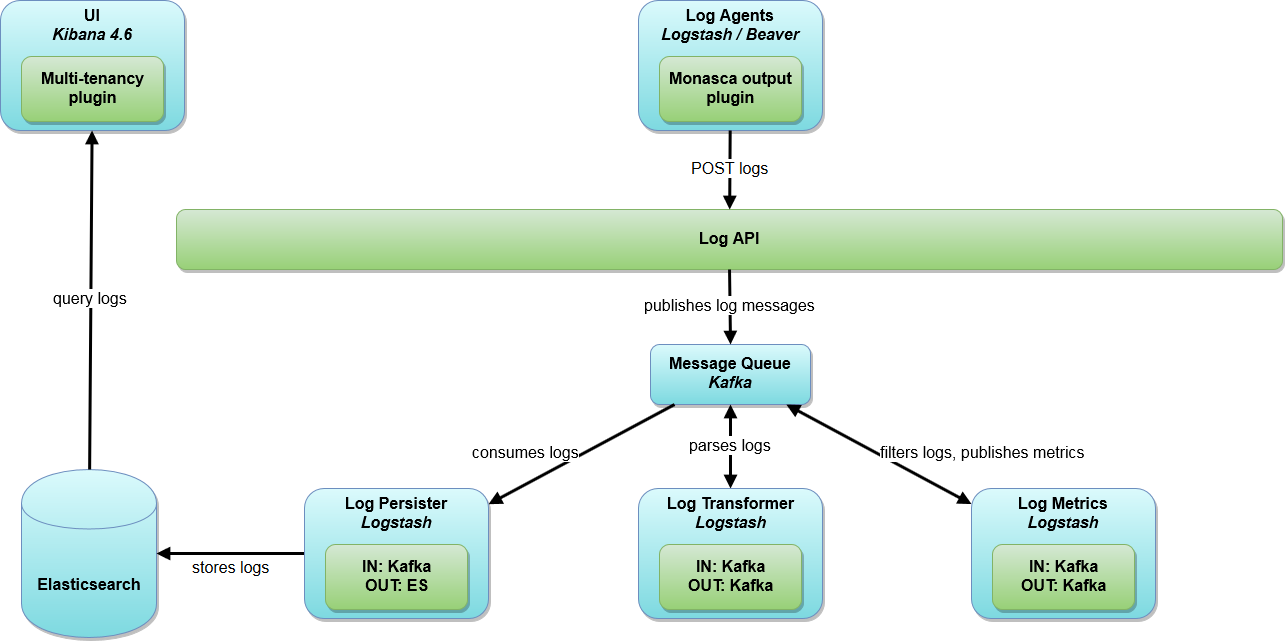

The diagram above was exported from draw.io. Its source (the exported page's mxGraphModel, read from the mxfile embedded in the PNG):
<mxGraphModel dx="876" dy="452" grid="0" gridSize="10" guides="1" tooltips="1" connect="1" arrows="1" fold="1" page="1" pageScale="1.5" pageWidth="1169" pageHeight="826" background="#ffffff" math="0" shadow="0">
  <root>
    <mxCell id="0" style=";html=1;" />
    <mxCell id="1" style=";html=1;" parent="0" />
    <mxCell id="2" value="Log API&lt;br&gt;" style="rounded=1;shadow=1;fontStyle=1;html=1;fontSize=16;plain-green" parent="1" vertex="1">
      <mxGeometry x="274" y="250" width="1106" height="60" as="geometry" />
    </mxCell>
    <mxCell id="94" value="Elasticsearch&lt;br&gt;&lt;br&gt;&lt;br&gt;" style="shape=cylinder;whiteSpace=wrap;html=1;fontSize=16;rounded=1;shadow=1;fontStyle=1;strokeColor=#6C8EBF;fillColor=#DBFAFC;gradientColor=#7DD9E0;verticalAlign=bottom;" parent="1" vertex="1">
      <mxGeometry x="119" y="510" width="135" height="168" as="geometry" />
    </mxCell>
    <mxCell id="98" value="stores logs&lt;br&gt;" style="endArrow=none;startArrow=block;html=1;fontSize=16;fontStyle=0;strokeWidth=3;startFill=1;endFill=0;verticalAlign=top;" parent="1" source="94" target="117" edge="1">
      <mxGeometry width="50" height="50" relative="1" as="geometry">
        <mxPoint x="10" y="270" as="sourcePoint" />
        <mxPoint x="659" y="664" as="targetPoint" />
      </mxGeometry>
    </mxCell>
    <mxCell id="4" value="Message Queue&lt;br&gt;&lt;i&gt;Kafka&lt;/i&gt;&lt;br&gt;" style="rounded=1;shadow=1;fontStyle=1;html=1;plain-blue;fontSize=16;fillColor=#DBFAFC;gradientColor=#7DD9E0;" parent="1" vertex="1">
      <mxGeometry x="748" y="385" width="160" height="60" as="geometry" />
    </mxCell>
    <mxCell id="29" value="publishes log messages&lt;br&gt;" style="elbow=vertical;strokeWidth=3;endArrow=block;endFill=1;fontStyle=0;html=1;entryX=0.5;entryY=0;exitX=0.5;exitY=1;fontSize=16;align=center;" parent="1" source="2" target="4" edge="1">
      <mxGeometry y="210" width="100" height="100" as="geometry">
        <mxPoint y="310" as="sourcePoint" />
        <mxPoint x="100" y="210" as="targetPoint" />
      </mxGeometry>
    </mxCell>
    <mxCell id="80" value="&lt;div align=&quot;center&quot;&gt;consumes logs&lt;/div&gt;" style="elbow=vertical;strokeWidth=3;endArrow=block;endFill=1;fontStyle=0;html=1;fontSize=16;align=right;" parent="1" source="4" target="117" edge="1">
      <mxGeometry x="-344" y="35" width="100" height="100" as="geometry">
        <mxPoint x="80.42857142857156" y="134.57142857142867" as="sourcePoint" />
        <mxPoint x="703.5" y="520" as="targetPoint" />
      </mxGeometry>
    </mxCell>
    <mxCell id="83" value="&lt;div align=&quot;left&quot;&gt;filters logs, publishes metrics&lt;br&gt;&lt;/div&gt;" style="elbow=vertical;strokeWidth=3;endArrow=block;endFill=1;fontStyle=0;html=1;fontSize=16;startArrow=block;startFill=1;align=left;" parent="1" source="4" target="123" edge="1">
      <mxGeometry x="75" y="345" width="100" height="100" as="geometry">
        <mxPoint x="501.16666666666674" y="447.16666666666674" as="sourcePoint" />
        <mxPoint x="1024" y="533.1683168316831" as="targetPoint" />
      </mxGeometry>
    </mxCell>
    <mxCell id="79" value="parses logs" style="elbow=vertical;strokeWidth=3;endArrow=block;endFill=1;fontStyle=0;html=1;fontSize=16;startArrow=block;startFill=1;" parent="1" source="4" target="126" edge="1">
      <mxGeometry x="-254" y="35" width="100" height="100" as="geometry">
        <mxPoint x="170.42857142857156" y="134.57142857142867" as="sourcePoint" />
        <mxPoint x="828.3333333333333" y="520" as="targetPoint" />
      </mxGeometry>
    </mxCell>
    <mxCell id="82" style="edgeStyle=none;rounded=0;html=1;exitX=0.75;exitY=0;entryX=0.75;entryY=0;startArrow=block;startFill=1;jettySize=auto;orthogonalLoop=1;fontSize=16;" parent="1" edge="1">
      <mxGeometry relative="1" as="geometry">
        <mxPoint x="853.6666666666667" y="520" as="sourcePoint" />
        <mxPoint x="853.6666666666667" y="520" as="targetPoint" />
      </mxGeometry>
    </mxCell>
    <mxCell id="107" value="" style="group" parent="1" vertex="1" connectable="0">
      <mxGeometry x="98" y="41" width="184" height="130" as="geometry" />
    </mxCell>
    <mxCell id="105" value="UI&lt;br&gt;&lt;i&gt;Kibana 4.6&lt;/i&gt;" style="rounded=1;shadow=1;fontStyle=1;html=1;plain-blue;fontSize=16;fillColor=#DBFAFC;gradientColor=#7DD9E0;verticalAlign=top;" parent="107" vertex="1">
      <mxGeometry width="184" height="130" as="geometry" />
    </mxCell>
    <mxCell id="106" value="Multi-tenancy&lt;br&gt;plugin" style="rounded=1;shadow=1;fontStyle=1;html=1;fontSize=16;plain-green" parent="107" vertex="1">
      <mxGeometry x="21" y="56" width="142" height="65" as="geometry" />
    </mxCell>
    <mxCell id="108" value="" style="group" parent="1" vertex="1" connectable="0">
      <mxGeometry x="736" y="41" width="184" height="130" as="geometry" />
    </mxCell>
    <mxCell id="109" value="Log Agents&lt;br&gt;&lt;i&gt;Logstash / Beaver&lt;/i&gt;&lt;br&gt;" style="rounded=1;shadow=1;fontStyle=1;html=1;plain-blue;fontSize=16;fillColor=#DBFAFC;gradientColor=#7DD9E0;verticalAlign=top;" parent="108" vertex="1">
      <mxGeometry width="184" height="130" as="geometry" />
    </mxCell>
    <mxCell id="110" value="Monasca output&lt;br&gt;plugin&lt;br&gt;" style="rounded=1;shadow=1;fontStyle=1;html=1;fontSize=16;plain-green" parent="108" vertex="1">
      <mxGeometry x="21" y="56" width="142" height="65" as="geometry" />
    </mxCell>
    <mxCell id="128" value="query logs&lt;br&gt;" style="endArrow=none;startArrow=block;html=1;fontSize=16;fontStyle=0;strokeWidth=3;startFill=1;endFill=0;" parent="1" source="105" target="94" edge="1">
      <mxGeometry x="490" y="660" width="50" height="50" as="geometry">
        <mxPoint x="490" y="778.1350114416475" as="sourcePoint" />
        <mxPoint x="587.4056603773586" y="660" as="targetPoint" />
      </mxGeometry>
    </mxCell>
    <mxCell id="130" value="POST logs&lt;br&gt;" style="elbow=vertical;strokeWidth=3;endArrow=block;endFill=1;fontStyle=0;html=1;fontSize=16;" parent="1" source="109" target="2" edge="1">
      <mxGeometry x="10" y="220" width="100" height="100" as="geometry">
        <mxPoint x="837" y="320.66666666666663" as="sourcePoint" />
        <mxPoint x="838.3333333333333" y="395.33333333333326" as="targetPoint" />
      </mxGeometry>
    </mxCell>
    <mxCell id="116" value="" style="group" parent="1" vertex="1" connectable="0">
      <mxGeometry x="402" y="529" width="184" height="130" as="geometry" />
    </mxCell>
    <mxCell id="117" value="Log Persister&lt;br&gt;&lt;i&gt;Logstash&lt;/i&gt;&lt;br&gt;" style="rounded=1;shadow=1;fontStyle=1;html=1;plain-blue;fontSize=16;fillColor=#DBFAFC;gradientColor=#7DD9E0;verticalAlign=top;" parent="116" vertex="1">
      <mxGeometry width="184" height="130" as="geometry" />
    </mxCell>
    <mxCell id="118" value="IN: Kafka&lt;br&gt;OUT: ES&lt;br&gt;" style="rounded=1;shadow=1;fontStyle=1;html=1;fontSize=16;plain-green" parent="116" vertex="1">
      <mxGeometry x="21" y="56" width="142" height="65" as="geometry" />
    </mxCell>
    <mxCell id="122" value="" style="group" parent="1" vertex="1" connectable="0">
      <mxGeometry x="1069" y="529" width="184" height="130" as="geometry" />
    </mxCell>
    <mxCell id="123" value="Log Metrics&lt;br&gt;&lt;i&gt;Logstash&lt;/i&gt;&lt;br&gt;" style="rounded=1;shadow=1;fontStyle=1;html=1;plain-blue;fontSize=16;fillColor=#DBFAFC;gradientColor=#7DD9E0;verticalAlign=top;" parent="122" vertex="1">
      <mxGeometry width="184" height="130" as="geometry" />
    </mxCell>
    <mxCell id="124" value="IN: Kafka&lt;br&gt;OUT: Kafka&lt;br&gt;" style="rounded=1;shadow=1;fontStyle=1;html=1;fontSize=16;plain-green" parent="122" vertex="1">
      <mxGeometry x="21" y="56" width="142" height="65" as="geometry" />
    </mxCell>
    <mxCell id="125" value="" style="group" parent="1" vertex="1" connectable="0">
      <mxGeometry x="736" y="529" width="184" height="130" as="geometry" />
    </mxCell>
    <mxCell id="126" value="Log Transformer&lt;br&gt;&lt;i&gt;Logstash&lt;/i&gt;&lt;br&gt;" style="rounded=1;shadow=1;fontStyle=1;html=1;plain-blue;fontSize=16;fillColor=#DBFAFC;gradientColor=#7DD9E0;verticalAlign=top;" parent="125" vertex="1">
      <mxGeometry width="184" height="130" as="geometry" />
    </mxCell>
    <mxCell id="127" value="IN: Kafka&lt;br&gt;OUT: Kafka&lt;br&gt;" style="rounded=1;shadow=1;fontStyle=1;html=1;fontSize=16;plain-green" parent="125" vertex="1">
      <mxGeometry x="21" y="56" width="142" height="65" as="geometry" />
    </mxCell>
  </root>
</mxGraphModel>